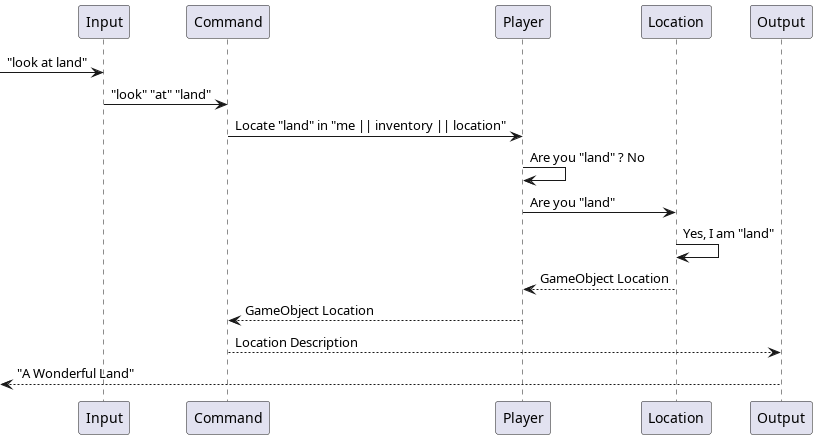

The diagram above was rendered by PlantUML. Its source (embedded in the PNG):
@startuml

 -> Input : "look at land"
 Input -> Command : "look" "at" "land"
 Command -> Player : Locate "land" in "me || inventory || location"
 Player -> Player : Are you "land" ? No
 Player -> Location : Are you "land"
 Location -> Location : Yes, I am "land"
 Location --> Player : GameObject Location
 Player --> Command : GameObject Location
 Command --> Output : Location Description
 <-- Output : "A Wonderful Land" 

@enduml